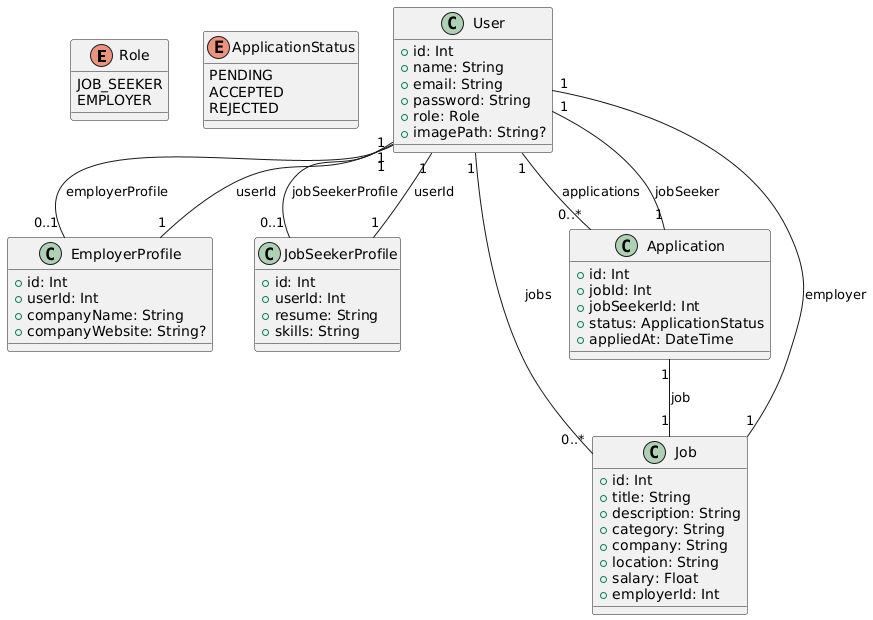

The diagram above was rendered by PlantUML. Its source (embedded in the PNG):
@startuml
enum Role {
  JOB_SEEKER
  EMPLOYER
}

enum ApplicationStatus {
  PENDING
  ACCEPTED
  REJECTED
}

class User {
  + id: Int
  + name: String
  + email: String
  + password: String
  + role: Role
  + imagePath: String?
}

class EmployerProfile {
  + id: Int
  + userId: Int
  + companyName: String
  + companyWebsite: String?
}

class JobSeekerProfile {
  + id: Int
  + userId: Int
  + resume: String
  + skills: String
}

class Job {
  + id: Int
  + title: String
  + description: String
  + category: String
  + company: String
  + location: String
  + salary: Float
  + employerId: Int
}

class Application {
  + id: Int
  + jobId: Int
  + jobSeekerId: Int
  + status: ApplicationStatus
  + appliedAt: DateTime
}


User "1" -- "0..1" EmployerProfile : employerProfile
User "1" -- "0..1" JobSeekerProfile : jobSeekerProfile
User "1" -- "0..*" Job : jobs
User "1" -- "0..*" Application : applications

EmployerProfile "1" -- "1" User : userId
JobSeekerProfile "1" -- "1" User : userId
Job "1" -- "1" User : employer
Application "1" -- "1" Job : job
Application "1" -- "1" User : jobSeeker
@enduml